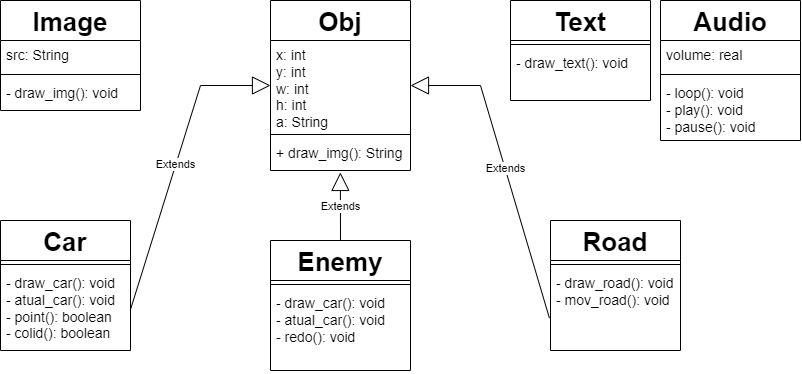

The diagram above was exported from draw.io. Its source (the exported page's mxGraphModel, read from the mxfile embedded in the PNG):
<mxGraphModel dx="1061" dy="539" grid="1" gridSize="10" guides="1" tooltips="1" connect="1" arrows="1" fold="1" page="1" pageScale="1" pageWidth="827" pageHeight="1169" math="0" shadow="0">
  <root>
    <mxCell id="0" />
    <mxCell id="1" parent="0" />
    <mxCell id="GgOao_1ujwHqG0m8m5ia-6" value="Obj" style="swimlane;fontStyle=1;align=center;verticalAlign=top;childLayout=stackLayout;horizontal=1;startSize=40;horizontalStack=0;resizeParent=1;resizeParentMax=0;resizeLast=0;collapsible=1;marginBottom=0;whiteSpace=wrap;html=1;fontSize=26;" vertex="1" parent="1">
      <mxGeometry x="290" y="10" width="140" height="170" as="geometry" />
    </mxCell>
    <mxCell id="GgOao_1ujwHqG0m8m5ia-7" value="x: int&lt;br&gt;y: int&lt;br&gt;w: int&lt;br&gt;h: int&lt;br&gt;a: String&lt;div&gt;&lt;br&gt;&lt;/div&gt;" style="text;strokeColor=none;fillColor=none;align=left;verticalAlign=top;spacingLeft=4;spacingRight=4;overflow=hidden;rotatable=0;points=[[0,0.5],[1,0.5]];portConstraint=eastwest;whiteSpace=wrap;html=1;fontSize=14;" vertex="1" parent="GgOao_1ujwHqG0m8m5ia-6">
      <mxGeometry y="40" width="140" height="90" as="geometry" />
    </mxCell>
    <mxCell id="GgOao_1ujwHqG0m8m5ia-8" value="" style="line;strokeWidth=1;fillColor=none;align=left;verticalAlign=middle;spacingTop=-1;spacingLeft=3;spacingRight=3;rotatable=0;labelPosition=right;points=[];portConstraint=eastwest;strokeColor=inherit;" vertex="1" parent="GgOao_1ujwHqG0m8m5ia-6">
      <mxGeometry y="130" width="140" height="8" as="geometry" />
    </mxCell>
    <mxCell id="GgOao_1ujwHqG0m8m5ia-9" value="+ draw_img(): String&lt;div&gt;&lt;br/&gt;&lt;/div&gt;" style="text;strokeColor=none;fillColor=none;align=left;verticalAlign=top;spacingLeft=4;spacingRight=4;overflow=hidden;rotatable=0;points=[[0,0.5],[1,0.5]];portConstraint=eastwest;whiteSpace=wrap;html=1;fontSize=14;" vertex="1" parent="GgOao_1ujwHqG0m8m5ia-6">
      <mxGeometry y="138" width="140" height="32" as="geometry" />
    </mxCell>
    <mxCell id="GgOao_1ujwHqG0m8m5ia-28" value="Car" style="swimlane;fontStyle=1;align=center;verticalAlign=top;childLayout=stackLayout;horizontal=1;startSize=40;horizontalStack=0;resizeParent=1;resizeParentMax=0;resizeLast=0;collapsible=1;marginBottom=0;whiteSpace=wrap;html=1;fontSize=26;" vertex="1" parent="1">
      <mxGeometry x="20" y="230" width="130" height="130" as="geometry" />
    </mxCell>
    <mxCell id="GgOao_1ujwHqG0m8m5ia-30" value="" style="line;strokeWidth=1;fillColor=none;align=left;verticalAlign=middle;spacingTop=-1;spacingLeft=3;spacingRight=3;rotatable=0;labelPosition=right;points=[];portConstraint=eastwest;strokeColor=inherit;" vertex="1" parent="GgOao_1ujwHqG0m8m5ia-28">
      <mxGeometry y="40" width="130" height="8" as="geometry" />
    </mxCell>
    <mxCell id="GgOao_1ujwHqG0m8m5ia-31" value="- draw_car(): void&lt;div&gt;- atual_car(): void&lt;/div&gt;&lt;div&gt;- point(): boolean&lt;/div&gt;&lt;div&gt;- colid(): boolean&lt;br&gt;&lt;/div&gt;&lt;div&gt;&lt;br&gt;&lt;/div&gt;&lt;div&gt;&lt;br&gt;&lt;/div&gt;" style="text;strokeColor=none;fillColor=none;align=left;verticalAlign=top;spacingLeft=4;spacingRight=4;overflow=hidden;rotatable=0;points=[[0,0.5],[1,0.5]];portConstraint=eastwest;whiteSpace=wrap;html=1;fontSize=14;" vertex="1" parent="GgOao_1ujwHqG0m8m5ia-28">
      <mxGeometry y="48" width="130" height="82" as="geometry" />
    </mxCell>
    <mxCell id="GgOao_1ujwHqG0m8m5ia-32" value="Enemy" style="swimlane;fontStyle=1;align=center;verticalAlign=top;childLayout=stackLayout;horizontal=1;startSize=40;horizontalStack=0;resizeParent=1;resizeParentMax=0;resizeLast=0;collapsible=1;marginBottom=0;whiteSpace=wrap;html=1;fontSize=26;" vertex="1" parent="1">
      <mxGeometry x="290" y="250" width="140" height="130" as="geometry" />
    </mxCell>
    <mxCell id="GgOao_1ujwHqG0m8m5ia-33" value="" style="line;strokeWidth=1;fillColor=none;align=left;verticalAlign=middle;spacingTop=-1;spacingLeft=3;spacingRight=3;rotatable=0;labelPosition=right;points=[];portConstraint=eastwest;strokeColor=inherit;" vertex="1" parent="GgOao_1ujwHqG0m8m5ia-32">
      <mxGeometry y="40" width="140" height="8" as="geometry" />
    </mxCell>
    <mxCell id="GgOao_1ujwHqG0m8m5ia-34" value="- draw_car(): void&lt;div&gt;- atual_car(): void&lt;/div&gt;&lt;div&gt;- redo(): void&lt;/div&gt;&lt;div&gt;&lt;br&gt;&lt;/div&gt;&lt;div&gt;&lt;br&gt;&lt;/div&gt;" style="text;strokeColor=none;fillColor=none;align=left;verticalAlign=top;spacingLeft=4;spacingRight=4;overflow=hidden;rotatable=0;points=[[0,0.5],[1,0.5]];portConstraint=eastwest;whiteSpace=wrap;html=1;fontSize=14;" vertex="1" parent="GgOao_1ujwHqG0m8m5ia-32">
      <mxGeometry y="48" width="140" height="82" as="geometry" />
    </mxCell>
    <mxCell id="GgOao_1ujwHqG0m8m5ia-35" value="Extends" style="endArrow=block;endSize=16;endFill=0;html=1;rounded=0;entryX=0;entryY=0.5;entryDx=0;entryDy=0;exitX=1;exitY=0.5;exitDx=0;exitDy=0;" edge="1" parent="1" source="GgOao_1ujwHqG0m8m5ia-31" target="GgOao_1ujwHqG0m8m5ia-7">
      <mxGeometry width="160" relative="1" as="geometry">
        <mxPoint x="370" y="180" as="sourcePoint" />
        <mxPoint x="530" y="180" as="targetPoint" />
        <Array as="points">
          <mxPoint x="220" y="95" />
        </Array>
      </mxGeometry>
    </mxCell>
    <mxCell id="GgOao_1ujwHqG0m8m5ia-36" value="Extends" style="endArrow=block;endSize=16;endFill=0;html=1;rounded=0;entryX=0.499;entryY=1.061;entryDx=0;entryDy=0;exitX=0.5;exitY=0;exitDx=0;exitDy=0;entryPerimeter=0;" edge="1" parent="1" source="GgOao_1ujwHqG0m8m5ia-32" target="GgOao_1ujwHqG0m8m5ia-9">
      <mxGeometry width="160" relative="1" as="geometry">
        <mxPoint x="370" y="270" as="sourcePoint" />
        <mxPoint x="530" y="270" as="targetPoint" />
        <Array as="points" />
      </mxGeometry>
    </mxCell>
    <mxCell id="GgOao_1ujwHqG0m8m5ia-37" value="Road" style="swimlane;fontStyle=1;align=center;verticalAlign=top;childLayout=stackLayout;horizontal=1;startSize=40;horizontalStack=0;resizeParent=1;resizeParentMax=0;resizeLast=0;collapsible=1;marginBottom=0;whiteSpace=wrap;html=1;fontSize=26;" vertex="1" parent="1">
      <mxGeometry x="570" y="230" width="130" height="130" as="geometry" />
    </mxCell>
    <mxCell id="GgOao_1ujwHqG0m8m5ia-38" value="" style="line;strokeWidth=1;fillColor=none;align=left;verticalAlign=middle;spacingTop=-1;spacingLeft=3;spacingRight=3;rotatable=0;labelPosition=right;points=[];portConstraint=eastwest;strokeColor=inherit;" vertex="1" parent="GgOao_1ujwHqG0m8m5ia-37">
      <mxGeometry y="40" width="130" height="8" as="geometry" />
    </mxCell>
    <mxCell id="GgOao_1ujwHqG0m8m5ia-39" value="- draw_road(): void&lt;div&gt;- mov_road(): void&lt;/div&gt;&lt;div&gt;&lt;br&gt;&lt;/div&gt;&lt;div&gt;&lt;br&gt;&lt;/div&gt;&lt;div&gt;&lt;br&gt;&lt;/div&gt;" style="text;strokeColor=none;fillColor=none;align=left;verticalAlign=top;spacingLeft=4;spacingRight=4;overflow=hidden;rotatable=0;points=[[0,0.5],[1,0.5]];portConstraint=eastwest;whiteSpace=wrap;html=1;fontSize=14;" vertex="1" parent="GgOao_1ujwHqG0m8m5ia-37">
      <mxGeometry y="48" width="130" height="82" as="geometry" />
    </mxCell>
    <mxCell id="GgOao_1ujwHqG0m8m5ia-40" value="Extends" style="endArrow=block;endSize=16;endFill=0;html=1;rounded=0;entryX=1;entryY=0.5;entryDx=0;entryDy=0;exitX=-0.008;exitY=0.606;exitDx=0;exitDy=0;exitPerimeter=0;" edge="1" parent="1" source="GgOao_1ujwHqG0m8m5ia-39" target="GgOao_1ujwHqG0m8m5ia-7">
      <mxGeometry width="160" relative="1" as="geometry">
        <mxPoint x="550" y="330" as="sourcePoint" />
        <mxPoint x="530" y="270" as="targetPoint" />
        <Array as="points">
          <mxPoint x="500" y="95" />
        </Array>
      </mxGeometry>
    </mxCell>
    <mxCell id="GgOao_1ujwHqG0m8m5ia-41" value="Text" style="swimlane;fontStyle=1;align=center;verticalAlign=top;childLayout=stackLayout;horizontal=1;startSize=40;horizontalStack=0;resizeParent=1;resizeParentMax=0;resizeLast=0;collapsible=1;marginBottom=0;whiteSpace=wrap;html=1;fontSize=26;" vertex="1" parent="1">
      <mxGeometry x="530" y="10" width="140" height="100" as="geometry" />
    </mxCell>
    <mxCell id="GgOao_1ujwHqG0m8m5ia-43" value="" style="line;strokeWidth=1;fillColor=none;align=left;verticalAlign=middle;spacingTop=-1;spacingLeft=3;spacingRight=3;rotatable=0;labelPosition=right;points=[];portConstraint=eastwest;strokeColor=inherit;" vertex="1" parent="GgOao_1ujwHqG0m8m5ia-41">
      <mxGeometry y="40" width="140" height="8" as="geometry" />
    </mxCell>
    <mxCell id="GgOao_1ujwHqG0m8m5ia-44" value="- draw_text(): void&lt;div&gt;&lt;br/&gt;&lt;/div&gt;" style="text;strokeColor=none;fillColor=none;align=left;verticalAlign=top;spacingLeft=4;spacingRight=4;overflow=hidden;rotatable=0;points=[[0,0.5],[1,0.5]];portConstraint=eastwest;whiteSpace=wrap;html=1;fontSize=14;" vertex="1" parent="GgOao_1ujwHqG0m8m5ia-41">
      <mxGeometry y="48" width="140" height="52" as="geometry" />
    </mxCell>
    <mxCell id="GgOao_1ujwHqG0m8m5ia-58" value="Audio" style="swimlane;fontStyle=1;align=center;verticalAlign=top;childLayout=stackLayout;horizontal=1;startSize=40;horizontalStack=0;resizeParent=1;resizeParentMax=0;resizeLast=0;collapsible=1;marginBottom=0;whiteSpace=wrap;html=1;fontSize=26;" vertex="1" parent="1">
      <mxGeometry x="680" y="10" width="140" height="140" as="geometry" />
    </mxCell>
    <mxCell id="GgOao_1ujwHqG0m8m5ia-59" value="volume: real" style="text;strokeColor=none;fillColor=none;align=left;verticalAlign=top;spacingLeft=4;spacingRight=4;overflow=hidden;rotatable=0;points=[[0,0.5],[1,0.5]];portConstraint=eastwest;whiteSpace=wrap;html=1;fontSize=14;" vertex="1" parent="GgOao_1ujwHqG0m8m5ia-58">
      <mxGeometry y="40" width="140" height="30" as="geometry" />
    </mxCell>
    <mxCell id="GgOao_1ujwHqG0m8m5ia-60" value="" style="line;strokeWidth=1;fillColor=none;align=left;verticalAlign=middle;spacingTop=-1;spacingLeft=3;spacingRight=3;rotatable=0;labelPosition=right;points=[];portConstraint=eastwest;strokeColor=inherit;" vertex="1" parent="GgOao_1ujwHqG0m8m5ia-58">
      <mxGeometry y="70" width="140" height="8" as="geometry" />
    </mxCell>
    <mxCell id="GgOao_1ujwHqG0m8m5ia-61" value="- loop(): void&lt;br style=&quot;border-color: var(--border-color);&quot;&gt;- play(): void&lt;br style=&quot;border-color: var(--border-color);&quot;&gt;- pause(): void&lt;br style=&quot;border-color: var(--border-color);&quot;&gt;&lt;div style=&quot;border-color: var(--border-color);&quot;&gt;&lt;br style=&quot;border-color: var(--border-color);&quot;&gt;&lt;/div&gt;" style="text;strokeColor=none;fillColor=none;align=left;verticalAlign=top;spacingLeft=4;spacingRight=4;overflow=hidden;rotatable=0;points=[[0,0.5],[1,0.5]];portConstraint=eastwest;whiteSpace=wrap;html=1;fontSize=14;" vertex="1" parent="GgOao_1ujwHqG0m8m5ia-58">
      <mxGeometry y="78" width="140" height="62" as="geometry" />
    </mxCell>
    <mxCell id="GgOao_1ujwHqG0m8m5ia-62" value="Image" style="swimlane;fontStyle=1;align=center;verticalAlign=top;childLayout=stackLayout;horizontal=1;startSize=40;horizontalStack=0;resizeParent=1;resizeParentMax=0;resizeLast=0;collapsible=1;marginBottom=0;whiteSpace=wrap;html=1;fontSize=26;" vertex="1" parent="1">
      <mxGeometry x="20" y="10" width="140" height="110" as="geometry" />
    </mxCell>
    <mxCell id="GgOao_1ujwHqG0m8m5ia-63" value="src: String" style="text;strokeColor=none;fillColor=none;align=left;verticalAlign=top;spacingLeft=4;spacingRight=4;overflow=hidden;rotatable=0;points=[[0,0.5],[1,0.5]];portConstraint=eastwest;whiteSpace=wrap;html=1;fontSize=14;" vertex="1" parent="GgOao_1ujwHqG0m8m5ia-62">
      <mxGeometry y="40" width="140" height="30" as="geometry" />
    </mxCell>
    <mxCell id="GgOao_1ujwHqG0m8m5ia-64" value="" style="line;strokeWidth=1;fillColor=none;align=left;verticalAlign=middle;spacingTop=-1;spacingLeft=3;spacingRight=3;rotatable=0;labelPosition=right;points=[];portConstraint=eastwest;strokeColor=inherit;" vertex="1" parent="GgOao_1ujwHqG0m8m5ia-62">
      <mxGeometry y="70" width="140" height="8" as="geometry" />
    </mxCell>
    <mxCell id="GgOao_1ujwHqG0m8m5ia-65" value="- draw_img(): void&lt;br style=&quot;border-color: var(--border-color);&quot;&gt;&lt;div style=&quot;border-color: var(--border-color);&quot;&gt;&lt;br style=&quot;border-color: var(--border-color);&quot;&gt;&lt;/div&gt;" style="text;strokeColor=none;fillColor=none;align=left;verticalAlign=top;spacingLeft=4;spacingRight=4;overflow=hidden;rotatable=0;points=[[0,0.5],[1,0.5]];portConstraint=eastwest;whiteSpace=wrap;html=1;fontSize=14;" vertex="1" parent="GgOao_1ujwHqG0m8m5ia-62">
      <mxGeometry y="78" width="140" height="32" as="geometry" />
    </mxCell>
  </root>
</mxGraphModel>